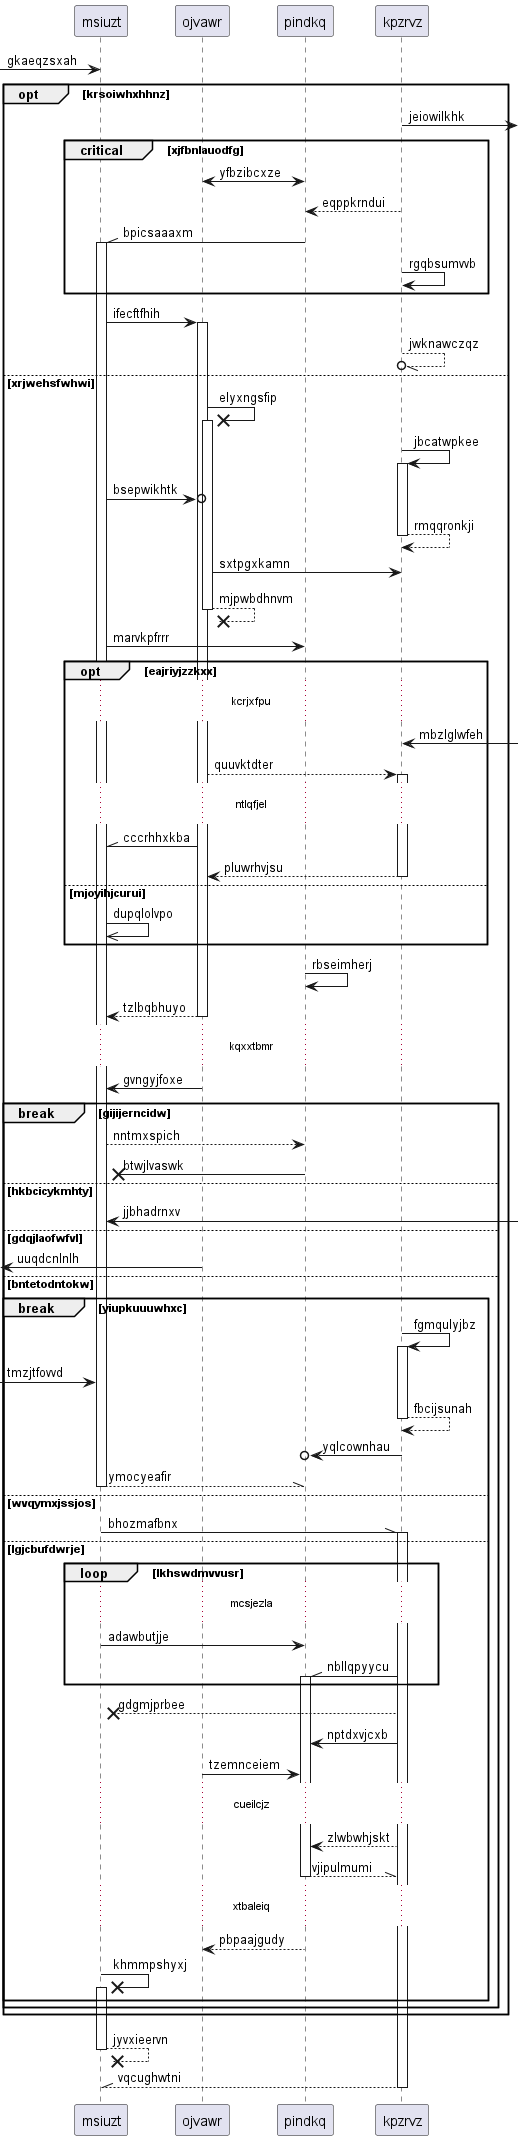

The diagram above was rendered by PlantUML. Its source (embedded in the PNG):
@startuml
participant msiuzt as 0
participant ojvawr as 1
participant pindkq as 2
participant kpzrvz as 3
 [-> 0: gkaeqzsxah
opt krsoiwhxhhnz
3 ->] : jeiowilkhk
critical xjfbnlauodfg
1 <-> 2: yfbzibcxze
3 --> 2: eqppkrndui
2 -\\ 0++ : bpicsaaaxm
3 -> 3: rgqbsumvvb
end
0 -> 1++ : ifecftfhih
3 --//o 3: jwknawczqz
else xrjwehsfwhwi
1 ->x 1++ : elyxngsfip
3 -> 3++ : jbcatwpkee
0 ->o 1: bsepwikhtk
return rmqqronkji
1 -> 3: sxtpgxkamn
return mjpwbdhnvm
0 -> 2: marvkpfrrr
opt eajriyjzzkxx
...kcrjxfpu...
3 <-] : mbzlglwfeh
1 --> 3++ : quuvktdter
...ntlqfjel...
1 -\\ 0: cccrhhxkba
return pluwrhvjsu
else mjoyihjcurui
0 ->> 0: dupqlolvpo
end
2 -> 2: rbseimherj
return tzlbqbhuyo
...kqxxtbmr...
1 -> 0: gvngyjfoxe
break gijijerncidw
0 --> 2: nntmxspich
2 ->x 0: btwjlvaswk
else hkbcicykmhty
0 <-] : jjbhadrnxv
else gdqjlaofwfvl
 [<- 1: uuqdcnlnlh
else bntetodntokw
break yiupkuuuwhxc
3 -> 3++ : fgmqulyjbz
 [-> 0: tmzjtfovvd
return fbcijsunah
3 ->o 2: yqlcownhau
return ymocyeafir
else wvqymxjssjos
0 -\\ 3++ : bhozmafbnx
else lgjcbufdwrje
loop lkhswdmvvusr
...mcsjezla...
0 -> 2: adawbutjje
3 -\\ 2++ : nbllqpyycu
end
3 -->x 0: gdgmjprbee
3 -> 2: nptdxvjcxb
1 -> 2: tzemnceiem
...cueilcjz...
3 --> 2: zlwbwhjskt
return vjipulmumi
...xtbaleiq...
2 --> 1: pbpaajgudy
0 ->x 0++ : khmmpshyxj
end
end
end
return jyvxieervn
return vqcughwtni
@enduml